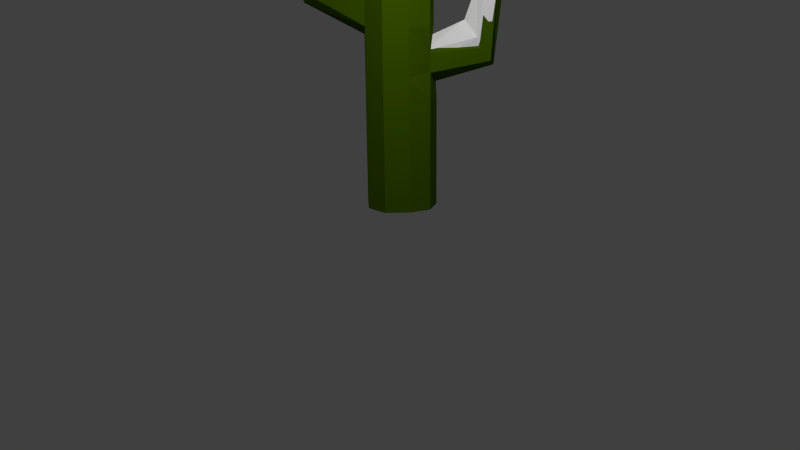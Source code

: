 # Source: SnowCactus.blend  (saved by Blender 2.76.0; exported with 4.5.12 LTS)
import bpy
from mathutils import Matrix  # noqa: F401  (used for matrix-valued properties, if any)

bpy.ops.wm.read_factory_settings(use_empty=True)
scene = bpy.context.scene
scene.name = 'Scene'

# ---- collections
col_collection_1 = bpy.data.collections.new('Collection 1'); scene.collection.children.link(col_collection_1)

# ---- materials (node trees are filled in below, after node groups)
mat_snowcactus = bpy.data.materials.new('SnowCactus')
mat_snowcactus.alpha_threshold = 0.0
mat_snowcactus.use_transparent_shadow = False
mat_snowcactus.diffuse_color = (0.0583, 0.1193, 0.0, 1.0)
mat_snowcactus.specular_color = (0.01341, 0.01341, 0.01341)
mat_snowcactus.roughness = 0.5
mat_snow = bpy.data.materials.new('Snow')
mat_snow.alpha_threshold = 0.0
mat_snow.use_transparent_shadow = False
mat_snow.diffuse_color = (1.0, 1.0, 1.0, 1.0)
mat_snow.roughness = 0.5

# ---- material node trees

# ---- world
world_world = bpy.data.worlds.new('World'); scene.world = world_world
world_world.color = (0.05088, 0.05088, 0.05088)
world_world.use_sun_shadow = False
world_world.sun_shadow_jitter_overblur = 0.0
world_world.cycles.sampling_method = 'MANUAL'
world_world.cycles.sample_map_resolution = 256

# ---- cameras
cam_camera = bpy.data.cameras.new('Camera')
cam_camera.clip_end = 100.0
cam_camera.lens = 35.0
cam_camera.sensor_width = 32.0
cam_camera.sensor_height = 18.0
cam_camera.ortho_scale = 7.314
cam_camera.dof.focus_distance = 0.0
cam_camera.dof.aperture_fstop = 128.0

# ---- lights
light_lamp = bpy.data.lights.new('Lamp', 'POINT')
light_lamp.transmission_factor = 0.0
light_lamp.cutoff_distance = 30.0
light_lamp.energy = 100.0
light_lamp.shadow_buffer_clip_start = 1.001
light_lamp.shadow_soft_size = 0.1
light_lamp.shadow_maximum_resolution = 0.006
light_lamp.use_absolute_resolution = True
light_lamp.cycles.use_multiple_importance_sampling = False

# ---- meshes
me_cylinder = bpy.data.meshes.new('Cylinder')
me_cylinder.from_pydata([(-0.1387, 0.1634, -0.9376), (-0.1387, 0.1634, -0.447), (0.01899, 0.106, -0.9376), (0.01899, 0.106, -0.447), (0.1029, -0.03928, -0.9376), (0.1029, -0.03928, -0.447), (0.05474, -0.1889, -0.9376), (0.05474, -0.1889, -0.447), (-0.05478, -0.3124, -0.9376), (-0.05478, -0.3124, -0.447), (-0.2226, -0.3124, -0.9376), (-0.2226, -0.3124, -0.447), (-0.3511, -0.2045, -0.9376), (-0.3511, -0.2045, -0.447), (-0.3802, -0.03928, -0.9376), (-0.3802, -0.03928, -0.447), (-0.279, 0.09115, -0.9376), (-0.279, 0.09115, -0.447), (-0.1387, 0.1634, -4.791), (0.01899, 0.106, -4.791), (0.1029, -0.03928, -4.791), (0.05474, -0.1889, -4.791), (-0.05478, -0.3124, -4.791), (-0.2226, -0.3124, -4.791), (-0.3511, -0.2045, -4.791), (-0.3802, -0.03928, -4.791), (-0.279, 0.09115, -4.791), (-0.1387, 0.1634, -9.465), (0.00536, 0.09115, -9.465), (0.1029, -0.03928, -9.465), (0.05474, -0.1889, -9.465), (-0.05478, -0.3124, -9.465), (-0.2226, -0.3124, -9.465), (-0.3511, -0.2045, -8.994), (-0.3802, -0.03928, -9.465), (-0.279, 0.09115, -9.465), (-0.1387, 0.1634, -10.79), (0.00536, 0.09115, -10.79), (0.1029, -0.03928, -10.79), (0.05474, -0.1889, -10.79), (-0.05478, -0.3124, -10.79), (-0.2226, -0.3124, -10.79), (-0.3284, -0.1889, -11.48), (-0.3802, -0.03928, -10.79), (-0.279, 0.09115, -10.79), (-0.1387, 0.1634, -14.11), (0.00536, 0.09115, -14.11), (0.1029, -0.03928, -14.11), (0.05474, -0.1889, -14.11), (-0.05478, -0.3124, -14.11), (-0.2226, -0.3124, -14.11), (-0.3284, -0.1889, -14.11), (-0.3802, -0.03928, -14.11), (-0.279, 0.09115, -14.11), (-0.1386, 0.1368, -14.88), (-0.01022, 0.07234, -14.88), (0.0767, -0.0439, -14.88), (0.03379, -0.1773, -14.88), (-0.06382, -0.2873, -14.88), (-0.2134, -0.2873, -14.88), (-0.3077, -0.1773, -14.88), (-0.3539, -0.0439, -14.88), (-0.2637, 0.07234, -14.88), (-0.1387, 0.07404, -15.57), (-0.04645, 0.0294, -15.57), (0.01487, -0.0548, -15.57), (-0.01506, -0.1486, -15.57), (-0.08535, -0.2284, -15.57), (-0.192, -0.2284, -15.57), (-0.2586, -0.1486, -15.57), (-0.2922, -0.0548, -15.57), (-0.2272, 0.0294, -15.57), (-0.1387, -0.008559, -15.95), (-0.09434, -0.02767, -15.95), (-0.06648, -0.06914, -15.95), (-0.07958, -0.1114, -15.95), (-0.1136, -0.1508, -15.95), (-0.1638, -0.1508, -15.95), (-0.1941, -0.1114, -15.95), (-0.2109, -0.06914, -15.95), (-0.1793, -0.02767, -15.95), (-0.7114, -0.2244, -10.88), (-0.5974, -0.4448, -10.78), (-0.7742, -0.25, -13.61), (-0.6526, -0.2934, -13.92), (-0.1368, -0.07761, -16.11), (-0.6304, -0.4202, -13.6), (-0.8711, -0.3318, -13.58), (-0.8348, -0.4473, -13.67), (-0.7273, -0.502, -13.57), (-0.582, -0.2332, -11.86), (-0.7168, -0.4214, -10.48), (-0.759, -0.3078, -10.3), (-0.5497, -0.3614, -11.41), (-0.8289, -0.3511, -14.23), (-0.7684, -0.2999, -14.25), (-0.6785, -0.4063, -14.25), (-0.7391, -0.4574, -14.23), (-0.8062, -0.4232, -14.41), (-0.6924, -0.327, -14.45), (-0.7633, -0.3747, -14.58), (-0.772, -0.276, -13.95), (-0.8505, -0.3423, -13.92), (-0.8211, -0.4358, -14.15), (-0.6735, -0.3111, -14.21), (-0.7341, -0.4802, -13.92), (-0.6556, -0.4139, -13.95), (-0.3802, -0.03928, -5.96), (-0.3802, -0.03928, -7.128), (-0.3802, -0.03928, -8.296), (-0.3511, -0.2045, -7.943), (-0.3511, -0.2045, -6.893), (-0.3511, -0.2045, -5.842), (-0.05478, -0.3124, -5.96), (-0.05478, -0.3124, -7.128), (-0.05478, -0.3124, -8.296), (0.05474, -0.1889, -8.296), (0.05474, -0.1889, -7.128), (0.05474, -0.1889, -5.96), (0.01899, 0.106, -5.96), (0.01425, 0.1004, -6.721), (0.001082, 0.08605, -8.931), (-0.113, 0.1467, -8.192), (-0.113, 0.1467, -7.249), (-0.1387, 0.1634, -5.96), (-0.279, 0.09115, -5.96), (-0.279, 0.09115, -7.128), (-0.279, 0.09115, -8.296), (-0.2226, -0.3124, -5.96), (-0.2226, -0.3124, -7.128), (-0.2226, -0.3124, -8.296), (0.1029, -0.03928, -5.96), (0.08196, -0.01691, -7.249), (0.08196, -0.01691, -8.192), (0.3176, 0.4179, -11.18), (0.2147, 0.2793, -11.25), (0.1761, 0.3511, -11.28), (0.2165, 0.4133, -11.26), (0.3394, 0.3331, -11.18), (0.299, 0.2709, -11.19), (0.2887, 0.2331, -8.396), (0.3282, 0.2953, -7.761), (0.2761, 0.3855, -7.5), (0.1281, 0.3969, -7.627), (0.08867, 0.3347, -8.262), (0.16, 0.2422, -9.186), (0.3173, 0.4018, -11.4), (0.235, 0.2947, -11.46), (0.2068, 0.3469, -11.49), (0.2363, 0.3922, -11.47), (0.3257, 0.3338, -11.41), (0.2963, 0.2885, -11.42), (0.3074, 0.3816, -11.61), (0.2523, 0.3165, -11.66), (0.2383, 0.3427, -11.67), (0.253, 0.3654, -11.67), (0.2978, 0.3361, -11.63), (0.2831, 0.3134, -11.64), (0.2689, 0.3393, -11.73), (0.2723, 0.3379, -11.84), (0.2868, 0.3114, -11.75), (0.3019, 0.3347, -11.75), (0.2559, 0.3648, -11.78), (0.2408, 0.3415, -11.79), (0.2552, 0.3146, -11.77), (0.3118, 0.3815, -11.72), (0.3004, 0.2858, -11.53), (0.3306, 0.3323, -11.52), (0.2387, 0.3923, -11.58), (0.2085, 0.3458, -11.59), (0.2374, 0.2921, -11.57), (0.322, 0.4022, -11.51), (0.1492, 0.2322, -9.672), (0.07958, 0.3226, -8.769), (0.1181, 0.3833, -8.149), (0.2626, 0.3722, -8.024), (0.3135, 0.284, -8.28), (0.275, 0.2233, -8.9), (0.3032, 0.2677, -11.3), (0.3447, 0.3316, -11.28), (0.2185, 0.414, -11.37), (0.177, 0.3501, -11.38), (0.2166, 0.2764, -11.35), (0.3223, 0.4187, -11.28), (0.02755, -0.03436, -8.244), (0.02755, -0.03436, -7.517), (0.04369, -0.05161, -6.522), (-0.2073, -0.2622, -8.325), (-0.2073, -0.2622, -7.424), (-0.2073, -0.2622, -6.522), (-0.2508, 0.04897, -8.325), (-0.2508, 0.04897, -7.424), (-0.2508, 0.04897, -6.522), (-0.1426, 0.1047, -6.522), (-0.1228, 0.09181, -7.517), (-0.1228, 0.09181, -8.244), (-0.03482, 0.04504, -8.814), (-0.02467, 0.05609, -7.11), (-0.02101, 0.06045, -6.522), (0.006564, -0.167, -6.522), (0.006564, -0.167, -7.424), (0.006564, -0.167, -8.325), (-0.0779, -0.2622, -8.325), (-0.0779, -0.2622, -7.424), (-0.0779, -0.2622, -6.522), (-0.3064, -0.179, -6.432), (-0.3064, -0.179, -7.242), (-0.3064, -0.179, -8.052), (-0.3289, -0.05161, -8.325), (-0.3289, -0.05161, -7.424), (-0.3289, -0.05161, -6.522), (-0.6378, -0.4161, -13.97), (-0.7241, -0.4889, -13.94), (-0.6575, -0.3032, -14.25), (-0.8197, -0.4402, -14.19), (-0.852, -0.3375, -13.94), (-0.7658, -0.2646, -13.97), (-0.7561, -0.3731, -14.66), (-0.6783, -0.3207, -14.52), (-0.8033, -0.4263, -14.47), (-0.7296, -0.4639, -14.28), (-0.6631, -0.4078, -14.3), (-0.7617, -0.291, -14.31), (-0.8282, -0.3471, -14.28), (-0.544, -0.3574, -11.85), (-0.7485, -0.3051, -10.76), (-0.7072, -0.4161, -10.94), (-0.5756, -0.2322, -12.28), (-0.7167, -0.5129, -13.55), (-0.8347, -0.4528, -13.67), (-0.8746, -0.326, -13.56), (-0.6103, -0.4231, -13.59), (-0.1407, -0.08023, -16.43), (-0.6346, -0.2838, -13.94), (-0.7682, -0.2361, -13.6), (-0.5906, -0.4389, -11.22), (-0.702, -0.2236, -11.33), (-0.1822, -0.03144, -16.27), (-0.213, -0.07196, -16.27), (-0.1967, -0.1132, -16.27), (-0.167, -0.1517, -16.27), (-0.118, -0.1517, -16.27), (-0.08478, -0.1132, -16.27), (-0.07198, -0.07196, -16.27), (-0.0992, -0.03144, -16.27), (-0.1425, -0.01278, -16.27), (-0.229, 0.0243, -15.91), (-0.2925, -0.05795, -15.91), (-0.2597, -0.1496, -15.91), (-0.1946, -0.2275, -15.91), (-0.09042, -0.2275, -15.91), (-0.02176, -0.1496, -15.91), (0.007481, -0.05795, -15.91), (-0.05242, 0.0243, -15.91), (-0.1425, 0.06791, -15.91), (-0.2646, 0.06625, -15.23), (-0.3527, -0.0473, -15.23), (-0.3076, -0.1776, -15.23), (-0.2155, -0.2851, -15.23), (-0.06939, -0.2851, -15.23), (0.02597, -0.1776, -15.23), (0.06788, -0.0473, -15.23), (-0.01703, 0.06625, -15.23), (-0.1424, 0.1292, -15.23), (-0.2861, 0.09254, -14.21), (-0.3896, -0.04084, -14.21), (-0.3366, -0.1939, -14.21), (-0.2283, -0.3201, -14.21), (-0.05675, -0.3201, -14.21), (0.05526, -0.1939, -14.21), (0.1045, -0.04084, -14.21), (0.004756, 0.09254, -14.21), (-0.1425, 0.1665, -14.21), (-0.2508, 0.04897, -10.24), (-0.3499, -0.02875, -10.93), (-0.2889, -0.167, -11.61), (-0.2157, -0.2885, -11.12), (-0.0779, -0.2622, -10.24), (0.006564, -0.167, -10.24), (0.04369, -0.05161, -10.24), (-0.03152, 0.04897, -10.24), (-0.1426, 0.1047, -10.24), (-0.2508, 0.04897, -9.226), (-0.3289, -0.05161, -9.226), (-0.3064, -0.179, -8.863), (-0.2073, -0.2622, -9.226), (-0.0779, -0.2622, -9.226), (0.006564, -0.167, -9.226), (0.04369, -0.05161, -9.226), (-0.03152, 0.04897, -9.226), (-0.1426, 0.1047, -9.226), (-0.2508, 0.04897, -5.621), (-0.3289, -0.05161, -5.621), (-0.3064, -0.179, -5.621), (-0.2073, -0.2622, -5.621), (-0.0779, -0.2622, -5.621), (0.006564, -0.167, -5.621), (0.04369, -0.05161, -5.621), (-0.02101, 0.06045, -5.621), (-0.1426, 0.1047, -5.621), (-0.2508, 0.04897, -2.271), (-0.2508, 0.04897, -2.65), (-0.3289, -0.05161, -2.271), (-0.3289, -0.05161, -2.65), (-0.3064, -0.179, -2.271), (-0.3064, -0.179, -2.65), (-0.2073, -0.2622, -2.271), (-0.2073, -0.2622, -2.65), (-0.0779, -0.2622, -2.271), (-0.0779, -0.2622, -2.65), (0.006564, -0.167, -2.271), (0.006564, -0.167, -2.65), (0.04369, -0.05161, -2.271), (0.04369, -0.05161, -2.65), (-0.02101, 0.06045, -2.271), (-0.02101, 0.06045, -2.65), (-0.1426, 0.1047, -2.271), (-0.1426, 0.1047, -2.65), (-0.1425, 0.1555, -14.61), (-0.3281, -0.1891, -14.61), (-0.2246, -0.3098, -14.61), (0.09376, -0.04274, -14.61), (-0.3788, -0.04274, -14.61), (-0.06046, -0.3098, -14.61), (-0.001629, 0.08484, -14.61), (-0.2798, 0.08484, -14.61), (0.04667, -0.1891, -14.61)], [], [(0, 1, 3, 2), (2, 3, 5, 4), (4, 5, 7, 6), (6, 7, 9, 8), (8, 9, 11, 10), (10, 11, 13, 12), (12, 13, 15, 14), (3, 1, 17, 15, 13, 11, 9, 7, 5), (16, 17, 1, 0), (14, 15, 17, 16), (10, 12, 24, 23), (110, 109, 34, 33), (8, 10, 23, 22), (6, 8, 22, 21), (0, 2, 19, 18), (4, 6, 21, 20), (2, 4, 20, 19), (16, 0, 18, 26), (14, 16, 26, 25), (12, 14, 25, 24), (91, 92, 87, 88), (116, 115, 31, 30), (122, 121, 28, 27), (109, 127, 35, 34), (115, 130, 32, 31), (121, 133, 29, 28), (127, 122, 27, 35), (130, 110, 33, 32), (133, 116, 30, 29), (40, 41, 50, 49), (29, 30, 39, 38), (93, 82, 89, 86), (30, 31, 40, 39), (27, 28, 37, 36), (34, 35, 44, 43), (31, 32, 41, 40), (28, 29, 38, 37), (35, 27, 36, 44), (48, 49, 58, 57), (37, 38, 47, 46), (44, 36, 45, 53), (41, 42, 51, 50), (38, 39, 48, 47), (42, 43, 52, 51), (39, 40, 49, 48), (36, 37, 46, 45), (43, 44, 53, 52), (56, 57, 66, 65), (45, 46, 55, 54), (52, 53, 62, 61), (49, 50, 59, 58), (46, 47, 56, 55), (53, 45, 54, 62), (50, 51, 60, 59), (47, 48, 57, 56), (51, 52, 61, 60), (64, 65, 74, 73), (60, 61, 70, 69), (57, 58, 67, 66), (54, 55, 64, 63), (61, 62, 71, 70), (58, 59, 68, 67), (55, 56, 65, 64), (62, 54, 63, 71), (59, 60, 69, 68), (71, 63, 72, 80), (68, 69, 78, 77), (65, 66, 75, 74), (69, 70, 79, 78), (66, 67, 76, 75), (63, 64, 73, 72), (70, 71, 80, 79), (67, 68, 77, 76), (33, 34, 92, 91), (41, 32, 82, 93), (42, 41, 93, 90), (32, 33, 91, 82), (34, 43, 81, 92), (43, 42, 90, 81), (90, 93, 86, 84), (82, 91, 88, 89), (92, 81, 83, 87), (81, 90, 84, 83), (103, 102, 94, 98), (102, 101, 95, 94), (72, 73, 85), (79, 80, 85), (76, 77, 85), (73, 74, 85), (80, 72, 85), (77, 78, 85), (74, 75, 85), (78, 79, 85), (75, 76, 85), (101, 104, 99, 95), (106, 105, 97, 96), (105, 103, 98, 97), (104, 106, 96, 99), (99, 96, 100), (97, 98, 100), (94, 95, 100), (98, 94, 100), (95, 99, 100), (96, 97, 100), (84, 86, 106, 104), (89, 88, 103, 105), (86, 89, 105, 106), (83, 84, 104, 101), (87, 83, 101, 102), (88, 87, 102, 103), (20, 21, 118, 131), (131, 118, 117, 132), (132, 117, 116, 133), (23, 24, 112, 128), (128, 112, 111, 129), (129, 111, 110, 130), (26, 18, 124, 125), (125, 124, 123, 126), (126, 123, 122, 127), (19, 20, 131, 119), (119, 131, 132, 120), (142, 141, 138, 134), (22, 23, 128, 113), (113, 128, 129, 114), (114, 129, 130, 115), (25, 26, 125, 107), (107, 125, 126, 108), (108, 126, 127, 109), (18, 19, 119, 124), (124, 119, 120, 123), (141, 140, 139, 138), (21, 22, 113, 118), (118, 113, 114, 117), (117, 114, 115, 116), (24, 25, 107, 112), (112, 107, 108, 111), (111, 108, 109, 110), (137, 134, 146, 149), (138, 139, 151, 150), (143, 142, 134, 137), (144, 143, 137, 136), (140, 145, 135, 139), (145, 144, 136, 135), (121, 122, 144, 145), (133, 121, 145, 140), (122, 123, 143, 144), (123, 120, 142, 143), (132, 133, 140, 141), (120, 132, 141, 142), (146, 150, 156, 152), (149, 146, 152, 155), (134, 138, 150, 146), (136, 137, 149, 148), (135, 136, 148, 147), (139, 135, 147, 151), (148, 149, 155, 154), (147, 148, 154, 153), (151, 147, 153, 157), (150, 151, 157, 156), (157, 153, 158), (153, 154, 158), (156, 157, 158), (155, 152, 158), (152, 156, 158), (154, 155, 158), (164, 163, 159), (160, 164, 159), (165, 161, 159), (166, 170, 164, 160), (167, 166, 160, 161), (163, 162, 159), (170, 169, 163, 164), (162, 165, 159), (161, 160, 159), (178, 182, 170, 166), (183, 179, 167, 171), (184, 196, 172, 177), (168, 171, 165, 162), (171, 167, 161, 165), (196, 195, 173, 172), (169, 168, 162, 163), (181, 180, 168, 169), (185, 184, 177, 176), (195, 194, 174, 173), (182, 181, 169, 170), (172, 173, 181, 182), (194, 197, 175, 174), (197, 185, 176, 175), (299, 298, 198, 193), (296, 295, 204, 199), (295, 294, 189, 204), (206, 209, 208, 207), (174, 175, 183, 180), (180, 183, 171, 168), (204, 189, 188, 203), (293, 292, 210, 205), (193, 198, 197, 194), (200, 203, 202, 201), (175, 176, 179, 183), (222, 218, 217), (233, 231, 211, 213), (291, 299, 193, 192), (173, 174, 180, 181), (203, 188, 187, 202), (229, 230, 215, 214), (230, 234, 216, 215), (188, 206, 207, 187), (192, 193, 194, 191), (297, 296, 199, 186), (228, 229, 214, 212), (179, 178, 166, 167), (205, 210, 209, 206), (209, 191, 190, 208), (223, 222, 217), (189, 205, 206, 188), (231, 228, 212, 211), (185, 200, 201, 184), (216, 213, 218, 222), (237, 245, 232), (244, 243, 232), (239, 238, 232), (238, 237, 232), (294, 293, 205, 189), (210, 192, 191, 209), (298, 297, 186, 198), (221, 220, 217), (191, 194, 195, 190), (292, 291, 192, 210), (220, 219, 217), (212, 214, 219, 220), (241, 240, 232), (218, 221, 217), (242, 241, 232), (213, 211, 221, 218), (211, 212, 220, 221), (245, 244, 232), (243, 242, 232), (240, 239, 232), (214, 215, 223, 219), (235, 226, 229, 228), (284, 283, 225, 226), (186, 199, 200, 185), (234, 233, 213, 216), (176, 177, 178, 179), (177, 172, 182, 178), (199, 204, 203, 200), (219, 223, 217), (198, 186, 185, 197), (227, 224, 231, 233), (274, 275, 227, 236), (250, 249, 240, 241), (215, 216, 222, 223), (225, 236, 234, 230), (285, 284, 226, 235), (276, 285, 235, 224), (236, 227, 233, 234), (247, 246, 237, 238), (275, 276, 224, 227), (283, 274, 236, 225), (257, 256, 247, 248), (256, 255, 246, 247), (324, 321, 261, 262), (246, 254, 245, 237), (248, 247, 238, 239), (249, 248, 239, 240), (325, 318, 263, 255), (255, 263, 254, 246), (260, 259, 250, 251), (262, 261, 252, 253), (323, 320, 258, 259), (224, 235, 228, 231), (290, 289, 280, 281), (281, 280, 271, 272), (251, 250, 241, 242), (320, 319, 257, 258), (326, 323, 259, 260), (282, 290, 281, 273), (278, 277, 268, 269), (274, 273, 264, 265), (280, 279, 270, 271), (283, 282, 273, 274), (252, 251, 242, 243), (258, 257, 248, 249), (253, 252, 243, 244), (277, 276, 267, 268), (275, 274, 265, 266), (286, 285, 276, 277), (276, 275, 266, 267), (208, 190, 282, 283), (303, 301, 291, 292), (301, 317, 299, 291), (201, 202, 286, 287), (313, 311, 296, 297), (279, 278, 269, 270), (319, 322, 256, 257), (318, 324, 262, 263), (287, 286, 277, 278), (261, 260, 251, 252), (321, 326, 260, 261), (184, 201, 287, 288), (196, 184, 288, 289), (315, 313, 297, 298), (187, 207, 284, 285), (195, 196, 289, 290), (190, 195, 290, 282), (202, 187, 285, 286), (317, 315, 298, 299), (226, 225, 230, 229), (305, 303, 292, 293), (309, 307, 294, 295), (303, 302, 300, 301), (313, 312, 310, 311), (273, 281, 272, 264), (289, 288, 279, 280), (263, 262, 253, 254), (254, 253, 244, 245), (259, 258, 249, 250), (288, 287, 278, 279), (322, 325, 255, 256), (301, 300, 316, 317), (314, 316, 300, 302, 304, 306, 308, 310, 312), (315, 314, 312, 313), (311, 309, 295, 296), (307, 305, 293, 294), (307, 306, 304, 305), (311, 310, 308, 309), (207, 208, 283, 284), (317, 316, 314, 315), (309, 308, 306, 307), (305, 304, 302, 303), (265, 264, 325, 322), (270, 269, 326, 321), (272, 271, 324, 318), (266, 265, 322, 319), (269, 268, 323, 326), (267, 266, 319, 320), (268, 267, 320, 323), (264, 272, 318, 325), (271, 270, 321, 324)])
me_cylinder.polygons.foreach_set('material_index', [0, 0, 0, 0, 0, 0, 0, 0, 0, 0, 0, 0, 0, 0, 0, 0, 0, 0, 0, 0, 0, 0, 0, 0, 0, 0, 0, 0, 0, 0, 0, 0, 0, 0, 0, 0, 0, 0, 0, 0, 0, 0, 0, 0, 0, 0, 0, 0, 0, 0, 0, 0, 0, 0, 0, 0, 0, 0, 0, 0, 0, 0, 0, 0, 0, 0, 0, 0, 0, 0, 0, 0, 0, 0, 0, 0, 0, 0, 0, 0, 0, 0, 0, 0, 0, 0, 0, 0, 0, 0, 0, 0, 0, 0, 0, 0, 0, 0, 0, 0, 0, 0, 0, 0, 0, 0, 0, 0, 0, 0, 0, 0, 0, 0, 0, 0, 0, 0, 0, 0, 0, 0, 0, 0, 0, 0, 0, 0, 0, 0, 0, 0, 0, 0, 0, 0, 0, 0, 0, 0, 0, 0, 0, 0, 0, 0, 0, 0, 0, 0, 0, 0, 0, 0, 0, 0, 0, 0, 0, 0, 0, 0, 0, 0, 0, 1, 1, 1, 1, 1, 1, 1, 1, 1, 1, 1, 1, 1, 1, 1, 1, 1, 1, 1, 1, 1, 1, 1, 1, 1, 1, 1, 1, 1, 1, 1, 1, 1, 1, 1, 1, 1, 1, 1, 1, 1, 1, 1, 1, 1, 1, 1, 1, 1, 1, 1, 1, 1, 1, 1, 1, 1, 1, 1, 1, 1, 1, 1, 1, 1, 1, 1, 1, 1, 1, 1, 1, 1, 1, 1, 1, 1, 1, 1, 1, 1, 1, 1, 1, 1, 1, 1, 1, 1, 1, 1, 1, 1, 1, 1, 1, 1, 1, 1, 1, 1, 1, 1, 1, 1, 1, 1, 1, 1, 1, 1, 1, 1, 1, 1, 1, 1, 1, 1, 1, 1, 1, 1, 1, 1, 1, 1, 1, 1, 1, 1, 1, 1, 1, 1, 1, 1, 1, 1, 1, 1, 1, 1, 1, 1, 1, 1, 1, 1, 1, 1, 1, 1, 1, 1, 1, 1, 1, 1, 1, 1, 1, 1, 1, 1, 1, 1, 1, 1, 1, 1, 1, 1, 1])
me_cylinder.materials.append(mat_snowcactus)
me_cylinder.materials.append(mat_snow)
me_cylinder.use_remesh_preserve_volume = False
me_cylinder.use_remesh_preserve_attributes = False
me_cylinder.use_mirror_vertex_groups = False
me_cylinder.update()

# ---- objects
ob_cylinder = bpy.data.objects.new('Cylinder', me_cylinder)
ob_lamp = bpy.data.objects.new('Lamp', light_lamp)
ob_camera = bpy.data.objects.new('Camera', cam_camera)

# ---- transforms, parenting, visibility, modifiers, constraints
ob_cylinder.location = (0.3517, 0.3565, -0.3567)
ob_cylinder.scale = (1.0, 1.0, -0.136)
ob_cylinder.lineart.crease_threshold = 0.0
_vg = ob_cylinder.vertex_groups.new(name='Group')
ob_lamp.location = (1.71, -0.9321, 2.247)
ob_lamp.rotation_euler = (1.58, 0.05522, 1.866)
ob_lamp.lock_rotations_4d = False
ob_lamp.empty_display_type = 'ARROWS'
ob_lamp.color = (0.0, 0.0, 0.0, 0.0)
ob_lamp.lineart.crease_threshold = 0.0
ob_camera.location = (4.501, -3.757, 1.395)
ob_camera.rotation_euler = (1.267, 0.01082, 0.8149)
ob_camera.lock_rotations_4d = False
ob_camera.empty_display_type = 'ARROWS'
ob_camera.color = (0.0, 0.0, 0.0, 0.0)
ob_camera.display_type = 'WIRE'
ob_camera.lineart.crease_threshold = 0.0

# ---- collection membership
col_collection_1.objects.link(ob_cylinder)
col_collection_1.objects.link(ob_lamp)
col_collection_1.objects.link(ob_camera)

# ---- scene / render settings (as saved in the file)
scene.camera = ob_camera
scene.frame_start = 1; scene.frame_end = 250; scene.frame_set(1)
scene.render.engine = 'BLENDER_EEVEE_NEXT'
scene.render.resolution_percentage = 50
scene.render.dither_intensity = 0.0
scene.cycles.use_denoising = False
scene.cycles.samples = 10
scene.cycles.sampling_pattern = 'TABULATED_SOBOL'
scene.cycles.light_sampling_threshold = 0.0
scene.cycles.use_adaptive_sampling = False
scene.cycles.use_light_tree = False
scene.cycles.blur_glossy = 0.0
scene.cycles.pixel_filter_type = 'GAUSSIAN'
scene.cycles.sample_clamp_indirect = 0.0
scene.view_settings.view_transform = 'Standard'
bpy.context.view_layer.update()
